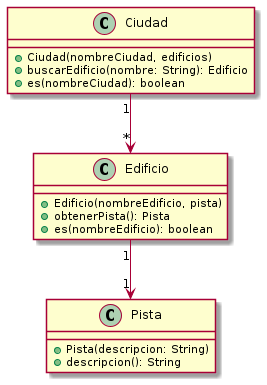

The diagram above was rendered by PlantUML. Its source (embedded in the PNG):
@startuml

class Ciudad {
    + Ciudad(nombreCiudad, edificios)
    + buscarEdificio(nombre: String): Edificio
    + es(nombreCiudad): boolean
}

class Edificio {
    + Edificio(nombreEdificio, pista)
    + obtenerPista(): Pista
    + es(nombreEdificio): boolean
}

class Pista {
    + Pista(descripcion: String)
    + descripcion(): String
}

Ciudad "1" --> "*" Edificio
Edificio "1" --> "1" Pista

@enduml